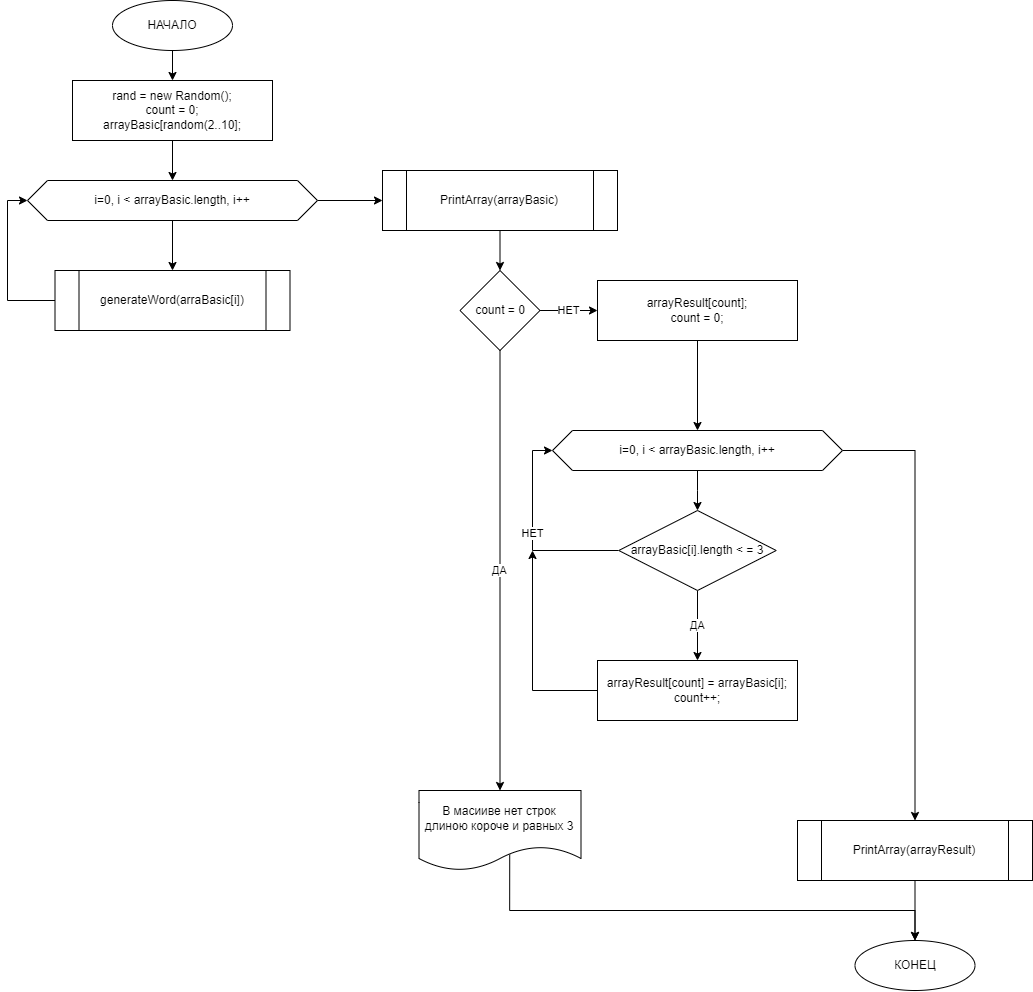

The diagram above was exported from draw.io. Its source (the exported page's mxGraphModel, read from the mxfile embedded in the PNG):
<mxGraphModel dx="1730" dy="932" grid="1" gridSize="10" guides="1" tooltips="1" connect="1" arrows="1" fold="1" page="1" pageScale="1" pageWidth="827" pageHeight="1169" math="0" shadow="0">
  <root>
    <mxCell id="0" />
    <mxCell id="1" parent="0" />
    <mxCell id="uPIi3ej4WsYlMAESb4UJ-13" value="" style="edgeStyle=orthogonalEdgeStyle;rounded=0;orthogonalLoop=1;jettySize=auto;html=1;" edge="1" parent="1" source="uPIi3ej4WsYlMAESb4UJ-1" target="uPIi3ej4WsYlMAESb4UJ-2">
      <mxGeometry relative="1" as="geometry" />
    </mxCell>
    <mxCell id="uPIi3ej4WsYlMAESb4UJ-1" value="НАЧАЛО" style="ellipse;whiteSpace=wrap;html=1;" vertex="1" parent="1">
      <mxGeometry x="170" y="60" width="120" height="50" as="geometry" />
    </mxCell>
    <mxCell id="uPIi3ej4WsYlMAESb4UJ-4" value="" style="edgeStyle=orthogonalEdgeStyle;rounded=0;orthogonalLoop=1;jettySize=auto;html=1;" edge="1" parent="1" source="uPIi3ej4WsYlMAESb4UJ-2" target="uPIi3ej4WsYlMAESb4UJ-3">
      <mxGeometry relative="1" as="geometry" />
    </mxCell>
    <mxCell id="uPIi3ej4WsYlMAESb4UJ-2" value="rand = new Random();&lt;br&gt;count = 0;&lt;br&gt;arrayBasic[random(2..10];" style="rounded=0;whiteSpace=wrap;html=1;" vertex="1" parent="1">
      <mxGeometry x="130" y="140" width="200" height="60" as="geometry" />
    </mxCell>
    <mxCell id="uPIi3ej4WsYlMAESb4UJ-12" value="" style="edgeStyle=orthogonalEdgeStyle;rounded=0;orthogonalLoop=1;jettySize=auto;html=1;" edge="1" parent="1" source="uPIi3ej4WsYlMAESb4UJ-3">
      <mxGeometry relative="1" as="geometry">
        <mxPoint x="440" y="260" as="targetPoint" />
      </mxGeometry>
    </mxCell>
    <mxCell id="uPIi3ej4WsYlMAESb4UJ-14" value="" style="edgeStyle=orthogonalEdgeStyle;rounded=0;orthogonalLoop=1;jettySize=auto;html=1;" edge="1" parent="1" source="uPIi3ej4WsYlMAESb4UJ-3" target="uPIi3ej4WsYlMAESb4UJ-5">
      <mxGeometry relative="1" as="geometry" />
    </mxCell>
    <mxCell id="uPIi3ej4WsYlMAESb4UJ-3" value="i=0, i &amp;lt; arrayBasic.length, i++" style="shape=hexagon;perimeter=hexagonPerimeter2;whiteSpace=wrap;html=1;fixedSize=1;" vertex="1" parent="1">
      <mxGeometry x="85" y="240" width="290" height="40" as="geometry" />
    </mxCell>
    <mxCell id="uPIi3ej4WsYlMAESb4UJ-7" style="edgeStyle=orthogonalEdgeStyle;rounded=0;orthogonalLoop=1;jettySize=auto;html=1;entryX=0;entryY=0.5;entryDx=0;entryDy=0;" edge="1" parent="1" source="uPIi3ej4WsYlMAESb4UJ-5" target="uPIi3ej4WsYlMAESb4UJ-3">
      <mxGeometry relative="1" as="geometry">
        <Array as="points">
          <mxPoint x="65" y="360" />
          <mxPoint x="65" y="260" />
        </Array>
      </mxGeometry>
    </mxCell>
    <mxCell id="uPIi3ej4WsYlMAESb4UJ-5" value="generateWord(arraBasic[i])" style="shape=process;whiteSpace=wrap;html=1;backgroundOutline=1;" vertex="1" parent="1">
      <mxGeometry x="112.5" y="330" width="235" height="60" as="geometry" />
    </mxCell>
    <mxCell id="uPIi3ej4WsYlMAESb4UJ-18" value="" style="edgeStyle=orthogonalEdgeStyle;rounded=0;orthogonalLoop=1;jettySize=auto;html=1;" edge="1" parent="1" source="uPIi3ej4WsYlMAESb4UJ-16" target="uPIi3ej4WsYlMAESb4UJ-17">
      <mxGeometry relative="1" as="geometry" />
    </mxCell>
    <mxCell id="uPIi3ej4WsYlMAESb4UJ-16" value="PrintArray(arrayBasic)" style="shape=process;whiteSpace=wrap;html=1;backgroundOutline=1;" vertex="1" parent="1">
      <mxGeometry x="440" y="230" width="235" height="60" as="geometry" />
    </mxCell>
    <mxCell id="uPIi3ej4WsYlMAESb4UJ-23" value="НЕТ" style="edgeStyle=orthogonalEdgeStyle;rounded=0;orthogonalLoop=1;jettySize=auto;html=1;" edge="1" parent="1" source="uPIi3ej4WsYlMAESb4UJ-17" target="uPIi3ej4WsYlMAESb4UJ-19">
      <mxGeometry relative="1" as="geometry" />
    </mxCell>
    <mxCell id="uPIi3ej4WsYlMAESb4UJ-39" value="ДА" style="edgeStyle=orthogonalEdgeStyle;rounded=0;orthogonalLoop=1;jettySize=auto;html=1;entryX=0.5;entryY=0;entryDx=0;entryDy=0;" edge="1" parent="1" source="uPIi3ej4WsYlMAESb4UJ-17" target="uPIi3ej4WsYlMAESb4UJ-38">
      <mxGeometry relative="1" as="geometry" />
    </mxCell>
    <mxCell id="uPIi3ej4WsYlMAESb4UJ-17" value="count = 0" style="rhombus;whiteSpace=wrap;html=1;" vertex="1" parent="1">
      <mxGeometry x="517.5" y="330" width="80" height="80" as="geometry" />
    </mxCell>
    <mxCell id="uPIi3ej4WsYlMAESb4UJ-22" value="" style="edgeStyle=orthogonalEdgeStyle;rounded=0;orthogonalLoop=1;jettySize=auto;html=1;" edge="1" parent="1" source="uPIi3ej4WsYlMAESb4UJ-19" target="uPIi3ej4WsYlMAESb4UJ-21">
      <mxGeometry relative="1" as="geometry" />
    </mxCell>
    <mxCell id="uPIi3ej4WsYlMAESb4UJ-19" value="arrayResult[count];&lt;br&gt;count = 0;" style="rounded=0;whiteSpace=wrap;html=1;" vertex="1" parent="1">
      <mxGeometry x="655" y="340" width="200" height="60" as="geometry" />
    </mxCell>
    <mxCell id="uPIi3ej4WsYlMAESb4UJ-25" value="" style="edgeStyle=orthogonalEdgeStyle;rounded=0;orthogonalLoop=1;jettySize=auto;html=1;" edge="1" parent="1" source="uPIi3ej4WsYlMAESb4UJ-21" target="uPIi3ej4WsYlMAESb4UJ-24">
      <mxGeometry relative="1" as="geometry" />
    </mxCell>
    <mxCell id="uPIi3ej4WsYlMAESb4UJ-37" style="edgeStyle=orthogonalEdgeStyle;rounded=0;orthogonalLoop=1;jettySize=auto;html=1;entryX=0.5;entryY=0;entryDx=0;entryDy=0;" edge="1" parent="1" source="uPIi3ej4WsYlMAESb4UJ-21" target="uPIi3ej4WsYlMAESb4UJ-32">
      <mxGeometry relative="1" as="geometry">
        <Array as="points">
          <mxPoint x="973" y="510" />
        </Array>
      </mxGeometry>
    </mxCell>
    <mxCell id="uPIi3ej4WsYlMAESb4UJ-21" value="i=0, i &amp;lt; arrayBasic.length, i++" style="shape=hexagon;perimeter=hexagonPerimeter2;whiteSpace=wrap;html=1;fixedSize=1;" vertex="1" parent="1">
      <mxGeometry x="610" y="490" width="290" height="40" as="geometry" />
    </mxCell>
    <mxCell id="uPIi3ej4WsYlMAESb4UJ-28" value="ДА" style="edgeStyle=orthogonalEdgeStyle;rounded=0;orthogonalLoop=1;jettySize=auto;html=1;entryX=0.5;entryY=0;entryDx=0;entryDy=0;" edge="1" parent="1" source="uPIi3ej4WsYlMAESb4UJ-24" target="uPIi3ej4WsYlMAESb4UJ-26">
      <mxGeometry relative="1" as="geometry">
        <mxPoint x="897.5" y="610" as="targetPoint" />
      </mxGeometry>
    </mxCell>
    <mxCell id="uPIi3ej4WsYlMAESb4UJ-29" value="НЕТ" style="edgeStyle=orthogonalEdgeStyle;rounded=0;orthogonalLoop=1;jettySize=auto;html=1;entryX=0;entryY=0.5;entryDx=0;entryDy=0;" edge="1" parent="1" source="uPIi3ej4WsYlMAESb4UJ-24" target="uPIi3ej4WsYlMAESb4UJ-21">
      <mxGeometry relative="1" as="geometry">
        <Array as="points">
          <mxPoint x="590" y="610" />
          <mxPoint x="590" y="510" />
        </Array>
      </mxGeometry>
    </mxCell>
    <mxCell id="uPIi3ej4WsYlMAESb4UJ-24" value="arrayBasic[i].length &amp;lt; = 3" style="rhombus;whiteSpace=wrap;html=1;" vertex="1" parent="1">
      <mxGeometry x="676.25" y="570" width="157.5" height="80" as="geometry" />
    </mxCell>
    <mxCell id="uPIi3ej4WsYlMAESb4UJ-30" style="edgeStyle=orthogonalEdgeStyle;rounded=0;orthogonalLoop=1;jettySize=auto;html=1;" edge="1" parent="1" source="uPIi3ej4WsYlMAESb4UJ-26">
      <mxGeometry relative="1" as="geometry">
        <mxPoint x="590" y="610" as="targetPoint" />
      </mxGeometry>
    </mxCell>
    <mxCell id="uPIi3ej4WsYlMAESb4UJ-26" value="arrayResult[count] = arrayBasic[i];&lt;br&gt;count++;" style="rounded=0;whiteSpace=wrap;html=1;" vertex="1" parent="1">
      <mxGeometry x="655" y="720" width="200" height="60" as="geometry" />
    </mxCell>
    <mxCell id="uPIi3ej4WsYlMAESb4UJ-35" value="" style="edgeStyle=orthogonalEdgeStyle;rounded=0;orthogonalLoop=1;jettySize=auto;html=1;" edge="1" parent="1" source="uPIi3ej4WsYlMAESb4UJ-32" target="uPIi3ej4WsYlMAESb4UJ-34">
      <mxGeometry relative="1" as="geometry" />
    </mxCell>
    <mxCell id="uPIi3ej4WsYlMAESb4UJ-32" value="PrintArray(arrayResult)" style="shape=process;whiteSpace=wrap;html=1;backgroundOutline=1;" vertex="1" parent="1">
      <mxGeometry x="855" y="880" width="235" height="60" as="geometry" />
    </mxCell>
    <mxCell id="uPIi3ej4WsYlMAESb4UJ-34" value="КОНЕЦ" style="ellipse;whiteSpace=wrap;html=1;" vertex="1" parent="1">
      <mxGeometry x="912.5" y="1000" width="120" height="50" as="geometry" />
    </mxCell>
    <mxCell id="uPIi3ej4WsYlMAESb4UJ-40" style="edgeStyle=orthogonalEdgeStyle;rounded=0;orthogonalLoop=1;jettySize=auto;html=1;entryX=0.5;entryY=0;entryDx=0;entryDy=0;exitX=0.56;exitY=0.8;exitDx=0;exitDy=0;exitPerimeter=0;" edge="1" parent="1" source="uPIi3ej4WsYlMAESb4UJ-38" target="uPIi3ej4WsYlMAESb4UJ-34">
      <mxGeometry relative="1" as="geometry">
        <Array as="points">
          <mxPoint x="567" y="970" />
          <mxPoint x="973" y="970" />
        </Array>
      </mxGeometry>
    </mxCell>
    <mxCell id="uPIi3ej4WsYlMAESb4UJ-38" value="В масииве нет строк длиною короче и равных 3" style="shape=document;whiteSpace=wrap;html=1;boundedLbl=1;" vertex="1" parent="1">
      <mxGeometry x="476.5" y="850" width="162" height="80" as="geometry" />
    </mxCell>
  </root>
</mxGraphModel>